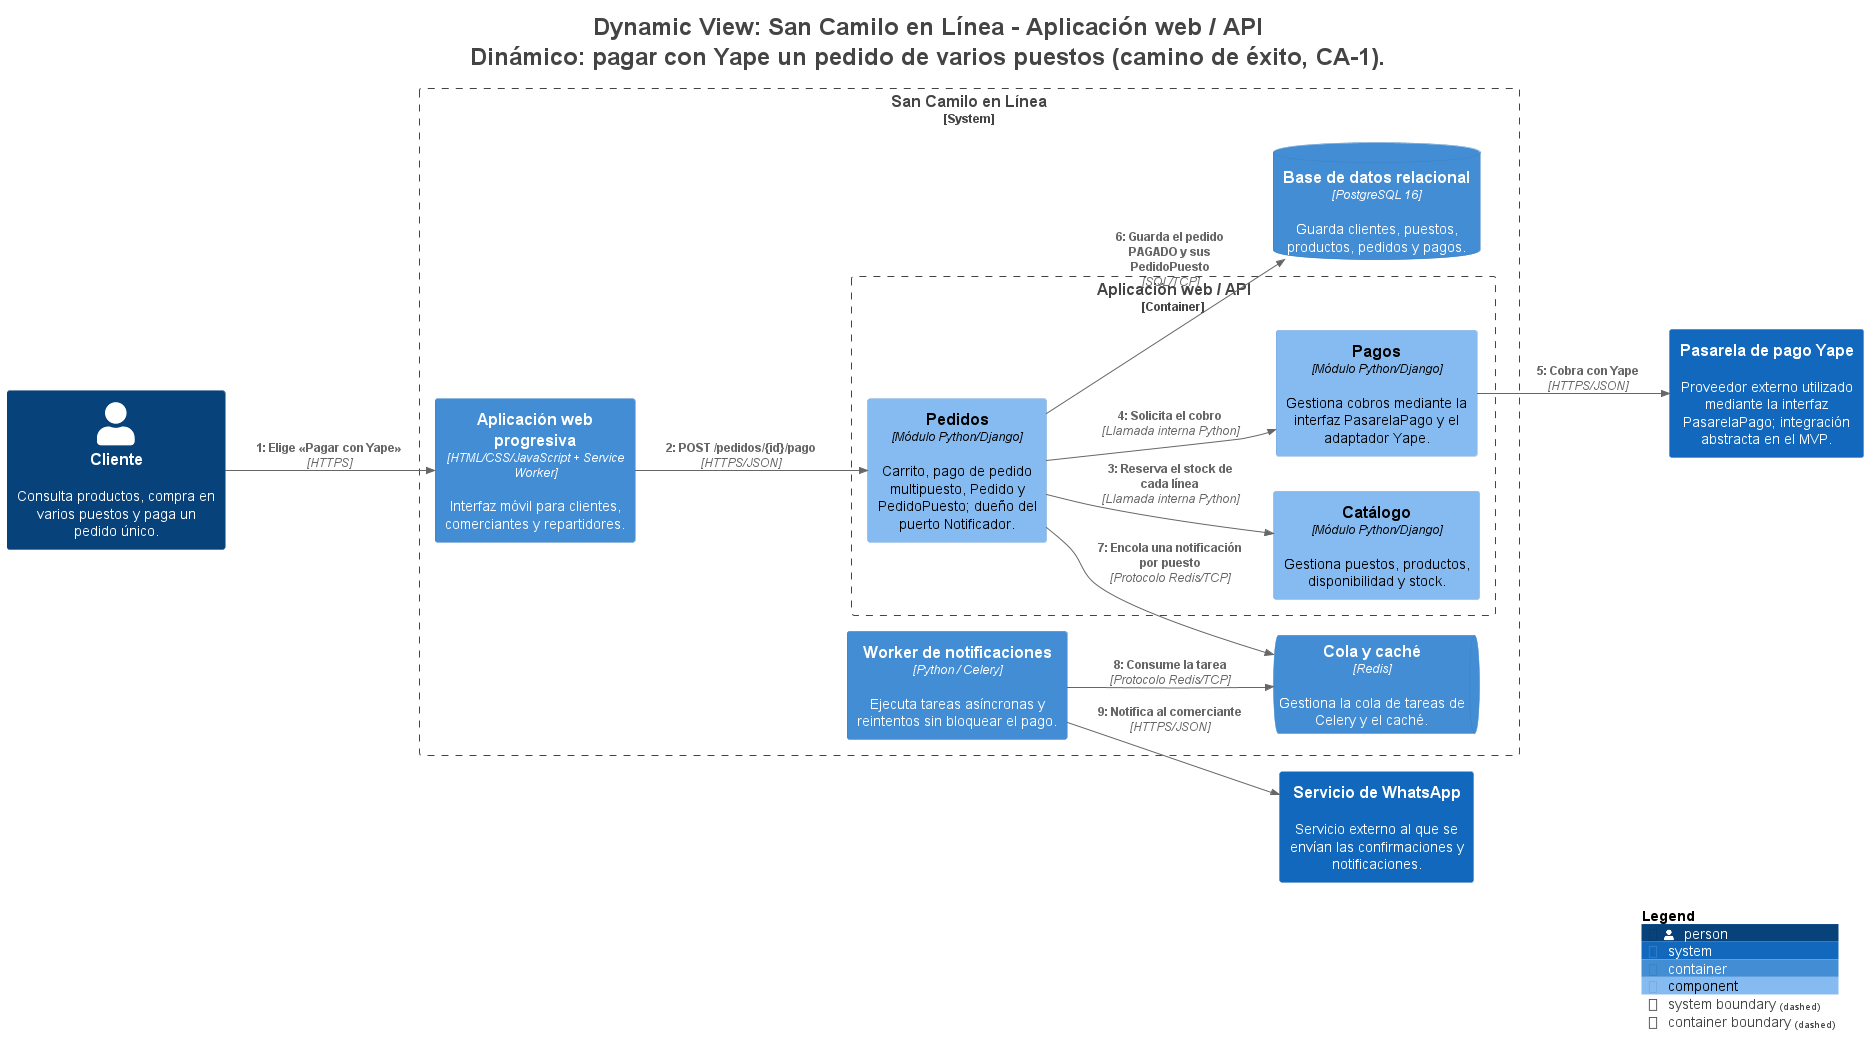

The diagram above was rendered by PlantUML. Its source (embedded in the PNG):
@startuml
title <size:24>Dynamic View: San Camilo en Línea - Aplicación web / API</size>\n<size:24>Dinámico: pagar con Yape un pedido de varios puestos (camino de éxito, CA-1).</size>

set separator none
left to right direction

<style>
  root {
    BackgroundColor: #ffffff
    FontColor: #444444
  }
</style>

!include <C4/C4>
!include <C4/C4_Context>
!include <C4/C4_Container>
!include <C4/C4_Component>

Person(Cliente, "Cliente", $descr="Consulta productos, compra en varios puestos y paga un pedido único.", $tags="", $link="")

System(PasareladepagoYape, "Pasarela de pago Yape", $descr="Proveedor externo utilizado mediante la interfaz PasarelaPago; integración abstracta en el MVP.", $tags="", $link="")
System(ServiciodeWhatsApp, "Servicio de WhatsApp", $descr="Servicio externo al que se envían las confirmaciones y notificaciones.", $tags="", $link="")

System_Boundary("SanCamiloenLínea_boundary", "San Camilo en Línea", $tags="") {
  Container_Boundary("SanCamiloenLínea.AplicaciónwebAPI_boundary", "Aplicación web / API", $tags="") {
    Component(SanCamiloenLínea.AplicaciónwebAPI.Catálogo, "Catálogo", $techn="Módulo Python/Django", $descr="Gestiona puestos, productos, disponibilidad y stock.", $tags="", $link="")
    Component(SanCamiloenLínea.AplicaciónwebAPI.Pedidos, "Pedidos", $techn="Módulo Python/Django", $descr="Carrito, pago de pedido multipuesto, Pedido y PedidoPuesto; dueño del puerto Notificador.", $tags="", $link="")
    Component(SanCamiloenLínea.AplicaciónwebAPI.Pagos, "Pagos", $techn="Módulo Python/Django", $descr="Gestiona cobros mediante la interfaz PasarelaPago y el adaptador Yape.", $tags="", $link="")
  }

  Container(SanCamiloenLínea.Workerdenotificaciones, "Worker de notificaciones", $techn="Python / Celery", $descr="Ejecuta tareas asíncronas y reintentos sin bloquear el pago.", $tags="", $link="")
  ContainerDb(SanCamiloenLínea.Basededatosrelacional, "Base de datos relacional", $techn="PostgreSQL 16", $descr="Guarda clientes, puestos, productos, pedidos y pagos.", $tags="", $link="")
  ContainerQueue(SanCamiloenLínea.Colaycaché, "Cola y caché", $techn="Redis", $descr="Gestiona la cola de tareas de Celery y el caché.", $tags="", $link="")
  Container(SanCamiloenLínea.Aplicaciónwebprogresiva, "Aplicación web progresiva", $techn="HTML/CSS/JavaScript + Service Worker", $descr="Interfaz móvil para clientes, comerciantes y repartidores.", $tags="", $link="")
}

Person(Cliente, "Cliente", $descr="Consulta productos, compra en varios puestos y paga un pedido único.", $tags="", $link="")
Container(SanCamiloenLínea.Aplicaciónwebprogresiva, "Aplicación web progresiva", $techn="HTML/CSS/JavaScript + Service Worker", $descr="Interfaz móvil para clientes, comerciantes y repartidores.", $tags="", $link="")
Container(SanCamiloenLínea.Workerdenotificaciones, "Worker de notificaciones", $techn="Python / Celery", $descr="Ejecuta tareas asíncronas y reintentos sin bloquear el pago.", $tags="", $link="")
ContainerDb(SanCamiloenLínea.Basededatosrelacional, "Base de datos relacional", $techn="PostgreSQL 16", $descr="Guarda clientes, puestos, productos, pedidos y pagos.", $tags="", $link="")
ContainerQueue(SanCamiloenLínea.Colaycaché, "Cola y caché", $techn="Redis", $descr="Gestiona la cola de tareas de Celery y el caché.", $tags="", $link="")
System(PasareladepagoYape, "Pasarela de pago Yape", $descr="Proveedor externo utilizado mediante la interfaz PasarelaPago; integración abstracta en el MVP.", $tags="", $link="")
System(ServiciodeWhatsApp, "Servicio de WhatsApp", $descr="Servicio externo al que se envían las confirmaciones y notificaciones.", $tags="", $link="")

Rel(Cliente, SanCamiloenLínea.Aplicaciónwebprogresiva, "1: Elige «Pagar con Yape»", $techn="HTTPS", $tags="", $link="")
Rel(SanCamiloenLínea.Aplicaciónwebprogresiva, SanCamiloenLínea.AplicaciónwebAPI.Pedidos, "2: POST /pedidos/{id}/pago", $techn="HTTPS/JSON", $tags="", $link="")
Rel(SanCamiloenLínea.AplicaciónwebAPI.Pedidos, SanCamiloenLínea.AplicaciónwebAPI.Catálogo, "3: Reserva el stock de cada línea", $techn="Llamada interna Python", $tags="", $link="")
Rel(SanCamiloenLínea.AplicaciónwebAPI.Pedidos, SanCamiloenLínea.AplicaciónwebAPI.Pagos, "4: Solicita el cobro", $techn="Llamada interna Python", $tags="", $link="")
Rel(SanCamiloenLínea.AplicaciónwebAPI.Pagos, PasareladepagoYape, "5: Cobra con Yape", $techn="HTTPS/JSON", $tags="", $link="")
Rel(SanCamiloenLínea.AplicaciónwebAPI.Pedidos, SanCamiloenLínea.Basededatosrelacional, "6: Guarda el pedido PAGADO y sus PedidoPuesto", $techn="SQL/TCP", $tags="", $link="")
Rel(SanCamiloenLínea.AplicaciónwebAPI.Pedidos, SanCamiloenLínea.Colaycaché, "7: Encola una notificación por puesto", $techn="Protocolo Redis/TCP", $tags="", $link="")
Rel(SanCamiloenLínea.Workerdenotificaciones, SanCamiloenLínea.Colaycaché, "8: Consume la tarea", $techn="Protocolo Redis/TCP", $tags="", $link="")
Rel(SanCamiloenLínea.Workerdenotificaciones, ServiciodeWhatsApp, "9: Notifica al comerciante", $techn="HTTPS/JSON", $tags="", $link="")

SHOW_LEGEND(true)
hide stereotypes
@enduml